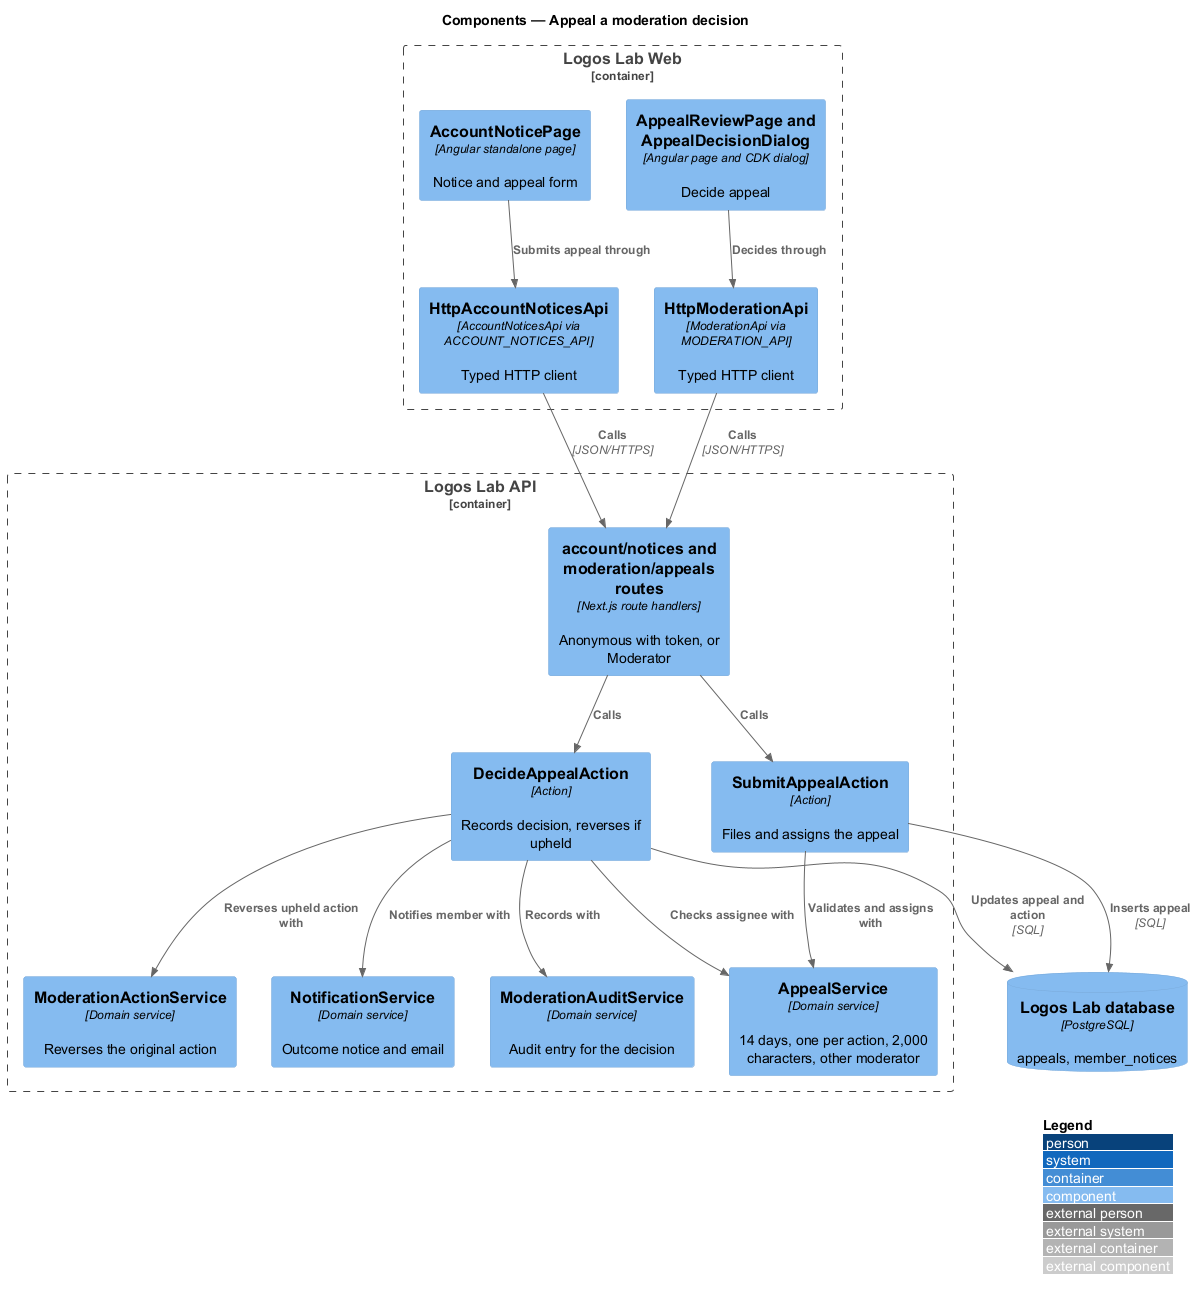

The diagram above was rendered by PlantUML. Its source (embedded in the PNG):
@startuml
!include <C4/C4_Component>
LAYOUT_WITH_LEGEND()
title Components — Appeal a moderation decision

Container_Boundary(web, "Logos Lab Web") {
  Component(notice, "AccountNoticePage", "Angular standalone page", "Notice and appeal form")
  Component(review, "AppealReviewPage and AppealDecisionDialog", "Angular page and CDK dialog", "Decide appeal")
  Component(noticeclient, "HttpAccountNoticesApi", "AccountNoticesApi via ACCOUNT_NOTICES_API", "Typed HTTP client")
  Component(modclient, "HttpModerationApi", "ModerationApi via MODERATION_API", "Typed HTTP client")
}
Container_Boundary(api, "Logos Lab API") {
  Component(routes, "account/notices and moderation/appeals routes", "Next.js route handlers", "Anonymous with token, or Moderator")
  Component(submit, "SubmitAppealAction", "Action", "Files and assigns the appeal")
  Component(decide, "DecideAppealAction", "Action", "Records decision, reverses if upheld")
  Component(appeals, "AppealService", "Domain service", "14 days, one per action, 2,000 characters, other moderator")
  Component(actions, "ModerationActionService", "Domain service", "Reverses the original action")
  Component(notify, "NotificationService", "Domain service", "Outcome notice and email")
  Component(audit, "ModerationAuditService", "Domain service", "Audit entry for the decision")
}
ComponentDb(db, "Logos Lab database", "PostgreSQL", "appeals, member_notices")

Rel(notice, noticeclient, "Submits appeal through")
Rel(review, modclient, "Decides through")
Rel(noticeclient, routes, "Calls", "JSON/HTTPS")
Rel(modclient, routes, "Calls", "JSON/HTTPS")
Rel(routes, submit, "Calls")
Rel(routes, decide, "Calls")
Rel(submit, appeals, "Validates and assigns with")
Rel(decide, appeals, "Checks assignee with")
Rel(decide, actions, "Reverses upheld action with")
Rel(decide, notify, "Notifies member with")
Rel(decide, audit, "Records with")
Rel(submit, db, "Inserts appeal", "SQL")
Rel(decide, db, "Updates appeal and action", "SQL")
@enduml